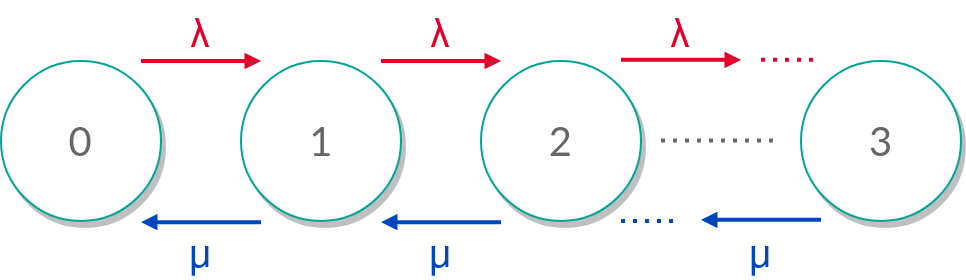

The diagram above was exported from draw.io. Its source (the exported page's mxGraphModel, read from the mxfile embedded in the PNG):
<mxGraphModel dx="2164" dy="738" grid="1" gridSize="10" guides="1" tooltips="1" connect="1" arrows="1" fold="1" page="1" pageScale="1" pageWidth="850" pageHeight="1100" math="0" shadow="0">
  <root>
    <mxCell id="0" />
    <mxCell id="1" parent="0" />
    <mxCell id="OUwcuTHTFBsF-hm-4LIr-1" value="0" style="ellipse;whiteSpace=wrap;html=1;aspect=fixed;strokeColor=#00A499;shadow=1;fontSize=20;fontFamily=Lato;fontSource=https%3A%2F%2Ffonts.googleapis.com%2Fcss%3Ffamily%3DLato;fontColor=#666666;" vertex="1" parent="1">
      <mxGeometry x="-200" y="720" width="80" height="80" as="geometry" />
    </mxCell>
    <mxCell id="OUwcuTHTFBsF-hm-4LIr-2" value="1" style="ellipse;whiteSpace=wrap;html=1;aspect=fixed;strokeColor=#00A499;shadow=1;fontSize=20;fontFamily=Lato;fontSource=https%3A%2F%2Ffonts.googleapis.com%2Fcss%3Ffamily%3DLato;fontColor=#666666;" vertex="1" parent="1">
      <mxGeometry x="-80" y="720" width="80" height="80" as="geometry" />
    </mxCell>
    <mxCell id="OUwcuTHTFBsF-hm-4LIr-3" value="2" style="ellipse;whiteSpace=wrap;html=1;aspect=fixed;strokeColor=#00A499;shadow=1;fontSize=20;fontFamily=Lato;fontSource=https%3A%2F%2Ffonts.googleapis.com%2Fcss%3Ffamily%3DLato;fontColor=#666666;" vertex="1" parent="1">
      <mxGeometry x="40" y="720" width="80" height="80" as="geometry" />
    </mxCell>
    <mxCell id="OUwcuTHTFBsF-hm-4LIr-4" value="3" style="ellipse;whiteSpace=wrap;html=1;aspect=fixed;strokeColor=#00A499;shadow=1;fontSize=20;fontFamily=Lato;fontSource=https%3A%2F%2Ffonts.googleapis.com%2Fcss%3Ffamily%3DLato;fontColor=#666666;" vertex="1" parent="1">
      <mxGeometry x="200" y="720" width="80" height="80" as="geometry" />
    </mxCell>
    <mxCell id="OUwcuTHTFBsF-hm-4LIr-17" style="edgeStyle=orthogonalEdgeStyle;rounded=0;orthogonalLoop=1;jettySize=auto;html=1;fontColor=#666666;strokeColor=#E4002B;strokeWidth=2;startArrow=none;startFill=0;endArrow=block;endFill=1;endSize=3;startSize=3;fontSize=20;fontFamily=Lato;fontSource=https%3A%2F%2Ffonts.googleapis.com%2Fcss%3Ffamily%3DLato;" edge="1" parent="1">
      <mxGeometry relative="1" as="geometry">
        <mxPoint x="-130" y="720" as="sourcePoint" />
        <mxPoint x="-70" y="720" as="targetPoint" />
      </mxGeometry>
    </mxCell>
    <mxCell id="OUwcuTHTFBsF-hm-4LIr-18" style="edgeStyle=orthogonalEdgeStyle;rounded=0;orthogonalLoop=1;jettySize=auto;html=1;fontColor=#666666;strokeColor=#E4002B;strokeWidth=2;startArrow=none;startFill=0;endArrow=block;endFill=1;endSize=3;startSize=3;fontSize=20;fontFamily=Lato;fontSource=https%3A%2F%2Ffonts.googleapis.com%2Fcss%3Ffamily%3DLato;" edge="1" parent="1">
      <mxGeometry relative="1" as="geometry">
        <mxPoint x="-10" y="720" as="sourcePoint" />
        <mxPoint x="50" y="720" as="targetPoint" />
      </mxGeometry>
    </mxCell>
    <mxCell id="OUwcuTHTFBsF-hm-4LIr-19" style="edgeStyle=orthogonalEdgeStyle;rounded=0;orthogonalLoop=1;jettySize=auto;html=1;fontColor=#666666;strokeColor=#E4002B;strokeWidth=2;startArrow=none;startFill=0;endArrow=block;endFill=1;endSize=3;startSize=3;fontSize=20;fontFamily=Lato;fontSource=https%3A%2F%2Ffonts.googleapis.com%2Fcss%3Ffamily%3DLato;" edge="1" parent="1">
      <mxGeometry relative="1" as="geometry">
        <mxPoint x="110" y="719.43" as="sourcePoint" />
        <mxPoint x="170" y="719.43" as="targetPoint" />
      </mxGeometry>
    </mxCell>
    <mxCell id="OUwcuTHTFBsF-hm-4LIr-20" style="edgeStyle=orthogonalEdgeStyle;rounded=0;orthogonalLoop=1;jettySize=auto;html=1;fontColor=#666666;strokeColor=#0047BB;strokeWidth=2;startArrow=block;startFill=1;endArrow=none;endFill=0;endSize=3;startSize=3;fontSize=20;fontFamily=Lato;fontSource=https%3A%2F%2Ffonts.googleapis.com%2Fcss%3Ffamily%3DLato;" edge="1" parent="1">
      <mxGeometry relative="1" as="geometry">
        <mxPoint x="-130" y="800.5699999999999" as="sourcePoint" />
        <mxPoint x="-70" y="800.5699999999999" as="targetPoint" />
      </mxGeometry>
    </mxCell>
    <mxCell id="OUwcuTHTFBsF-hm-4LIr-21" style="edgeStyle=orthogonalEdgeStyle;rounded=0;orthogonalLoop=1;jettySize=auto;html=1;fontColor=#666666;strokeColor=#0047BB;strokeWidth=2;startArrow=block;startFill=1;endArrow=none;endFill=0;endSize=3;startSize=3;fontSize=20;fontFamily=Lato;fontSource=https%3A%2F%2Ffonts.googleapis.com%2Fcss%3Ffamily%3DLato;" edge="1" parent="1">
      <mxGeometry relative="1" as="geometry">
        <mxPoint x="-10" y="800.5699999999999" as="sourcePoint" />
        <mxPoint x="50" y="800.5699999999999" as="targetPoint" />
      </mxGeometry>
    </mxCell>
    <mxCell id="OUwcuTHTFBsF-hm-4LIr-22" style="edgeStyle=orthogonalEdgeStyle;rounded=0;orthogonalLoop=1;jettySize=auto;html=1;fontColor=#666666;strokeColor=#0047BB;strokeWidth=2;startArrow=block;startFill=1;endArrow=none;endFill=0;endSize=3;startSize=3;fontSize=20;fontFamily=Lato;fontSource=https%3A%2F%2Ffonts.googleapis.com%2Fcss%3Ffamily%3DLato;" edge="1" parent="1">
      <mxGeometry relative="1" as="geometry">
        <mxPoint x="150" y="799.43" as="sourcePoint" />
        <mxPoint x="210" y="799.43" as="targetPoint" />
      </mxGeometry>
    </mxCell>
    <mxCell id="OUwcuTHTFBsF-hm-4LIr-23" style="edgeStyle=orthogonalEdgeStyle;rounded=0;orthogonalLoop=1;jettySize=auto;html=1;fontColor=#666666;strokeColor=#666666;strokeWidth=2;startArrow=none;startFill=0;endArrow=none;endFill=0;endSize=3;startSize=3;dashed=1;dashPattern=1 2;fontSize=20;fontFamily=Lato;fontSource=https%3A%2F%2Ffonts.googleapis.com%2Fcss%3Ffamily%3DLato;" edge="1" parent="1">
      <mxGeometry relative="1" as="geometry">
        <mxPoint x="130" y="759.7099999999999" as="sourcePoint" />
        <mxPoint x="190" y="759.7099999999999" as="targetPoint" />
      </mxGeometry>
    </mxCell>
    <mxCell id="OUwcuTHTFBsF-hm-4LIr-24" style="edgeStyle=orthogonalEdgeStyle;rounded=0;orthogonalLoop=1;jettySize=auto;html=1;fontColor=#666666;strokeColor=#E4002B;strokeWidth=2;startArrow=none;startFill=0;endArrow=none;endFill=0;endSize=3;startSize=3;dashed=1;dashPattern=1 2;fontSize=20;fontFamily=Lato;fontSource=https%3A%2F%2Ffonts.googleapis.com%2Fcss%3Ffamily%3DLato;" edge="1" parent="1">
      <mxGeometry relative="1" as="geometry">
        <mxPoint x="180" y="719.4299999999998" as="sourcePoint" />
        <mxPoint x="210" y="719.4300000000001" as="targetPoint" />
      </mxGeometry>
    </mxCell>
    <mxCell id="OUwcuTHTFBsF-hm-4LIr-26" style="edgeStyle=orthogonalEdgeStyle;rounded=0;orthogonalLoop=1;jettySize=auto;html=1;fontColor=#666666;strokeColor=#0047BB;strokeWidth=2;startArrow=none;startFill=0;endArrow=none;endFill=0;endSize=3;startSize=3;dashed=1;dashPattern=1 2;fontSize=20;fontFamily=Lato;fontSource=https%3A%2F%2Ffonts.googleapis.com%2Fcss%3Ffamily%3DLato;" edge="1" parent="1">
      <mxGeometry relative="1" as="geometry">
        <mxPoint x="110" y="799.9999999999998" as="sourcePoint" />
        <mxPoint x="140" y="800" as="targetPoint" />
      </mxGeometry>
    </mxCell>
    <mxCell id="OUwcuTHTFBsF-hm-4LIr-27" value="&lt;a class=&quot;mw-selflink selflink&quot; style=&quot;font-size: 20px;&quot;&gt;λ&lt;/a&gt;" style="text;strokeColor=none;align=center;fillColor=none;html=1;verticalAlign=middle;whiteSpace=wrap;rounded=0;fontStyle=0;fontSize=20;fontColor=#E4002B;" vertex="1" parent="1">
      <mxGeometry x="-130" y="690" width="60" height="30" as="geometry" />
    </mxCell>
    <mxCell id="OUwcuTHTFBsF-hm-4LIr-28" value="&lt;a class=&quot;mw-selflink selflink&quot; style=&quot;font-size: 20px;&quot;&gt;λ&lt;/a&gt;" style="text;strokeColor=none;align=center;fillColor=none;html=1;verticalAlign=middle;whiteSpace=wrap;rounded=0;fontStyle=0;fontSize=20;fontColor=#E4002B;" vertex="1" parent="1">
      <mxGeometry x="-10" y="690" width="60" height="30" as="geometry" />
    </mxCell>
    <mxCell id="OUwcuTHTFBsF-hm-4LIr-29" value="&lt;a class=&quot;mw-selflink selflink&quot; style=&quot;font-size: 20px;&quot;&gt;λ&lt;/a&gt;" style="text;strokeColor=none;align=center;fillColor=none;html=1;verticalAlign=middle;whiteSpace=wrap;rounded=0;fontStyle=0;fontSize=20;fontColor=#E4002B;" vertex="1" parent="1">
      <mxGeometry x="110" y="690" width="60" height="30" as="geometry" />
    </mxCell>
    <mxCell id="OUwcuTHTFBsF-hm-4LIr-30" value="μ" style="text;strokeColor=none;align=center;fillColor=none;html=1;verticalAlign=middle;whiteSpace=wrap;rounded=0;fontStyle=0;fontSize=20;fontColor=#0047BB;" vertex="1" parent="1">
      <mxGeometry x="-130" y="800" width="60" height="30" as="geometry" />
    </mxCell>
    <mxCell id="OUwcuTHTFBsF-hm-4LIr-31" value="μ" style="text;strokeColor=none;align=center;fillColor=none;html=1;verticalAlign=middle;whiteSpace=wrap;rounded=0;fontStyle=0;fontSize=20;fontColor=#0047BB;" vertex="1" parent="1">
      <mxGeometry x="-10" y="800" width="60" height="30" as="geometry" />
    </mxCell>
    <mxCell id="OUwcuTHTFBsF-hm-4LIr-32" value="μ" style="text;strokeColor=none;align=center;fillColor=none;html=1;verticalAlign=middle;whiteSpace=wrap;rounded=0;fontStyle=0;fontSize=20;fontColor=#0047BB;" vertex="1" parent="1">
      <mxGeometry x="150" y="800" width="60" height="30" as="geometry" />
    </mxCell>
  </root>
</mxGraphModel>